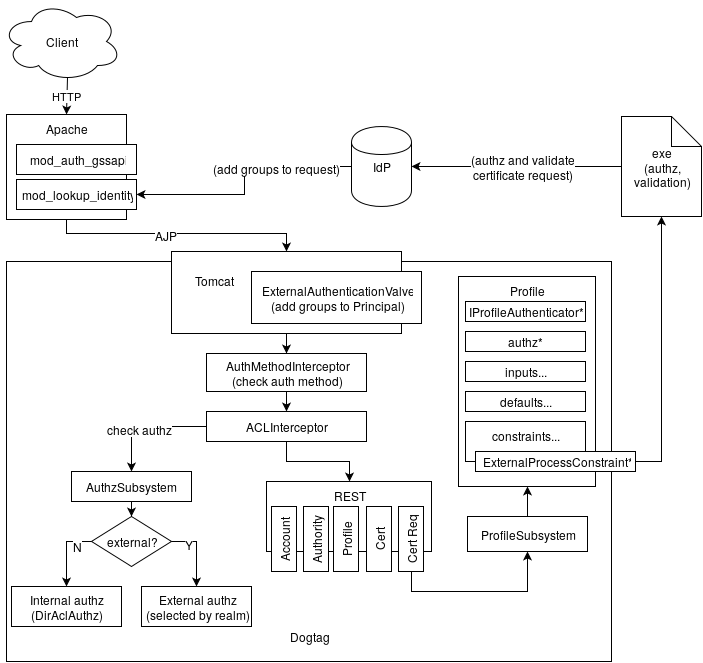

The diagram above was exported from draw.io. Its source (the exported page's mxGraphModel, read from the mxfile embedded in the PNG):
<mxGraphModel dx="950" dy="470" grid="1" gridSize="10" guides="1" tooltips="1" connect="1" arrows="1" fold="1" page="1" pageScale="1" pageWidth="826" pageHeight="1169" background="#ffffff" math="0" shadow="0">
  <root>
    <mxCell id="0" />
    <mxCell id="1" parent="0" />
    <mxCell id="2" value="&lt;div align=&quot;left&quot;&gt;Apache&lt;/div&gt;" style="whiteSpace=wrap;html=1;align=center;verticalAlign=top;" vertex="1" parent="1">
      <mxGeometry x="20" y="121" width="120" height="105" as="geometry" />
    </mxCell>
    <mxCell id="3" value="mod_lookup_identity&lt;br&gt;" style="whiteSpace=wrap;html=1;" vertex="1" parent="1">
      <mxGeometry x="30" y="186" width="120" height="30" as="geometry" />
    </mxCell>
    <mxCell id="4" value="mod_auth_gssapi" style="whiteSpace=wrap;html=1;" vertex="1" parent="1">
      <mxGeometry x="30" y="151" width="120" height="30" as="geometry" />
    </mxCell>
    <mxCell id="9" value="Dogtag&lt;br&gt;&lt;br&gt;" style="whiteSpace=wrap;html=1;verticalAlign=bottom;" vertex="1" parent="1">
      <mxGeometry x="20" y="268" width="605" height="400" as="geometry" />
    </mxCell>
    <mxCell id="50" style="edgeStyle=orthogonalEdgeStyle;rounded=0;html=1;exitX=0.5;exitY=1;entryX=0.5;entryY=0;jettySize=auto;orthogonalLoop=1;" edge="1" parent="1" source="10" target="11">
      <mxGeometry relative="1" as="geometry" />
    </mxCell>
    <mxCell id="10" value="AuthMethodInterceptor&lt;br&gt;(check auth method)&lt;br&gt;" style="whiteSpace=wrap;html=1;" vertex="1" parent="1">
      <mxGeometry x="220" y="360" width="160" height="38" as="geometry" />
    </mxCell>
    <mxCell id="49" style="edgeStyle=orthogonalEdgeStyle;rounded=0;html=1;exitX=0.5;exitY=1;jettySize=auto;orthogonalLoop=1;" edge="1" parent="1" source="7" target="10">
      <mxGeometry relative="1" as="geometry" />
    </mxCell>
    <mxCell id="7" value="&lt;br&gt;&amp;nbsp;&amp;nbsp;&amp;nbsp;&amp;nbsp;&amp;nbsp;&amp;nbsp; Tomcat" style="whiteSpace=wrap;html=1;align=left;verticalAlign=top;" vertex="1" parent="1">
      <mxGeometry x="185" y="258" width="230" height="82" as="geometry" />
    </mxCell>
    <mxCell id="8" value="ExternalAuthenticationValve&lt;br&gt;(add groups to Principal)&lt;br&gt;" style="whiteSpace=wrap;html=1;" vertex="1" parent="1">
      <mxGeometry x="265" y="278" width="170" height="52" as="geometry" />
    </mxCell>
    <mxCell id="23" style="edgeStyle=orthogonalEdgeStyle;rounded=0;html=1;exitX=0;exitY=0.5;jettySize=auto;orthogonalLoop=1;" edge="1" parent="1" source="11" target="13">
      <mxGeometry relative="1" as="geometry" />
    </mxCell>
    <mxCell id="68" value="check authz&lt;br&gt;" style="text;html=1;resizable=0;points=[];align=center;verticalAlign=middle;labelBackgroundColor=#ffffff;" vertex="1" connectable="0" parent="23">
      <mxGeometry x="0.1333" y="2" relative="1" as="geometry">
        <mxPoint as="offset" />
      </mxGeometry>
    </mxCell>
    <mxCell id="51" style="edgeStyle=orthogonalEdgeStyle;rounded=0;html=1;exitX=0.5;exitY=1;entryX=0.5;entryY=0;jettySize=auto;orthogonalLoop=1;" edge="1" parent="1" source="11" target="24">
      <mxGeometry relative="1" as="geometry" />
    </mxCell>
    <mxCell id="11" value="ACLInterceptor" style="whiteSpace=wrap;html=1;align=center;" vertex="1" parent="1">
      <mxGeometry x="220" y="418" width="160" height="30" as="geometry" />
    </mxCell>
    <mxCell id="22" style="edgeStyle=orthogonalEdgeStyle;rounded=0;html=1;exitX=0.5;exitY=1;jettySize=auto;orthogonalLoop=1;" edge="1" parent="1" source="13" target="16">
      <mxGeometry relative="1" as="geometry" />
    </mxCell>
    <mxCell id="13" value="AuthzSubsystem" style="whiteSpace=wrap;html=1;align=center;" vertex="1" parent="1">
      <mxGeometry x="85" y="478" width="120" height="30" as="geometry" />
    </mxCell>
    <mxCell id="14" value="Internal authz&lt;br&gt;(DirAclAuthz)&lt;br&gt;" style="whiteSpace=wrap;html=1;align=center;" vertex="1" parent="1">
      <mxGeometry x="25" y="593" width="110" height="40" as="geometry" />
    </mxCell>
    <mxCell id="15" value="External authz&lt;br&gt;(selected by realm)&lt;br&gt;" style="whiteSpace=wrap;html=1;align=center;" vertex="1" parent="1">
      <mxGeometry x="155" y="593" width="110" height="40" as="geometry" />
    </mxCell>
    <mxCell id="17" style="edgeStyle=orthogonalEdgeStyle;rounded=0;html=1;exitX=1;exitY=0.5;entryX=0.5;entryY=0;jettySize=auto;orthogonalLoop=1;verticalAlign=top;" edge="1" parent="1" source="16" target="15">
      <mxGeometry relative="1" as="geometry" />
    </mxCell>
    <mxCell id="19" value="Y" style="text;html=1;resizable=0;points=[];align=center;verticalAlign=middle;labelBackgroundColor=#ffffff;" vertex="1" connectable="0" parent="17">
      <mxGeometry x="-0.5143" y="-2" relative="1" as="geometry">
        <mxPoint as="offset" />
      </mxGeometry>
    </mxCell>
    <mxCell id="18" style="edgeStyle=orthogonalEdgeStyle;rounded=0;html=1;exitX=0;exitY=0.5;entryX=0.5;entryY=0;jettySize=auto;orthogonalLoop=1;" edge="1" parent="1" source="16" target="14">
      <mxGeometry relative="1" as="geometry" />
    </mxCell>
    <mxCell id="20" value="N" style="text;html=1;resizable=0;points=[];align=center;verticalAlign=middle;labelBackgroundColor=#ffffff;" vertex="1" connectable="0" parent="18">
      <mxGeometry x="-0.6" y="4" relative="1" as="geometry">
        <mxPoint as="offset" />
      </mxGeometry>
    </mxCell>
    <mxCell id="16" value="external?" style="rhombus;whiteSpace=wrap;html=1;align=center;" vertex="1" parent="1">
      <mxGeometry x="105" y="523" width="80" height="50" as="geometry" />
    </mxCell>
    <mxCell id="24" value="REST" style="whiteSpace=wrap;html=1;align=center;verticalAlign=top;" vertex="1" parent="1">
      <mxGeometry x="280" y="488" width="165" height="70" as="geometry" />
    </mxCell>
    <mxCell id="25" value="Account" style="whiteSpace=wrap;html=1;align=center;rotation=-90;" vertex="1" parent="1">
      <mxGeometry x="265" y="533" width="65" height="25" as="geometry" />
    </mxCell>
    <mxCell id="27" value="Authority&lt;br&gt;" style="whiteSpace=wrap;html=1;align=center;rotation=-90;" vertex="1" parent="1">
      <mxGeometry x="297" y="533" width="65" height="25" as="geometry" />
    </mxCell>
    <mxCell id="28" value="Profile" style="whiteSpace=wrap;html=1;align=center;rotation=-90;" vertex="1" parent="1">
      <mxGeometry x="327" y="533" width="65" height="25" as="geometry" />
    </mxCell>
    <mxCell id="29" value="Cert&lt;br&gt;" style="whiteSpace=wrap;html=1;align=center;rotation=-90;" vertex="1" parent="1">
      <mxGeometry x="360" y="533" width="65" height="25" as="geometry" />
    </mxCell>
    <mxCell id="64" style="edgeStyle=orthogonalEdgeStyle;rounded=0;html=1;exitX=0;exitY=0.5;entryX=0.5;entryY=1;jettySize=auto;orthogonalLoop=1;" edge="1" parent="1" source="30" target="36">
      <mxGeometry relative="1" as="geometry" />
    </mxCell>
    <mxCell id="30" value="Cert Req&lt;br&gt;" style="whiteSpace=wrap;html=1;align=center;rotation=-90;" vertex="1" parent="1">
      <mxGeometry x="392" y="533" width="65" height="25" as="geometry" />
    </mxCell>
    <mxCell id="34" style="edgeStyle=orthogonalEdgeStyle;rounded=0;html=1;exitX=0.5;exitY=0;entryX=0.5;entryY=0;jettySize=auto;orthogonalLoop=1;" edge="1" parent="1" source="27" target="27">
      <mxGeometry relative="1" as="geometry" />
    </mxCell>
    <mxCell id="65" style="edgeStyle=orthogonalEdgeStyle;rounded=0;html=1;exitX=0.5;exitY=0;entryX=0.5;entryY=1;jettySize=auto;orthogonalLoop=1;" edge="1" parent="1" source="36" target="38">
      <mxGeometry relative="1" as="geometry" />
    </mxCell>
    <mxCell id="36" value="ProfileSubsystem" style="whiteSpace=wrap;html=1;align=center;" vertex="1" parent="1">
      <mxGeometry x="481" y="523" width="120" height="35" as="geometry" />
    </mxCell>
    <mxCell id="38" value="Profile" style="whiteSpace=wrap;html=1;align=center;verticalAlign=top;" vertex="1" parent="1">
      <mxGeometry x="472" y="283" width="137" height="210" as="geometry" />
    </mxCell>
    <mxCell id="39" value="IProfileAuthenticator*&lt;br&gt;" style="whiteSpace=wrap;html=1;align=center;" vertex="1" parent="1">
      <mxGeometry x="479" y="308" width="120" height="20" as="geometry" />
    </mxCell>
    <mxCell id="40" value="authz*" style="whiteSpace=wrap;html=1;align=center;" vertex="1" parent="1">
      <mxGeometry x="479" y="338" width="120" height="20" as="geometry" />
    </mxCell>
    <mxCell id="41" value="inputs..." style="whiteSpace=wrap;html=1;align=center;" vertex="1" parent="1">
      <mxGeometry x="479" y="368" width="120" height="20" as="geometry" />
    </mxCell>
    <mxCell id="42" value="defaults..." style="whiteSpace=wrap;html=1;align=center;" vertex="1" parent="1">
      <mxGeometry x="479" y="398" width="120" height="20" as="geometry" />
    </mxCell>
    <mxCell id="43" value="constraints..." style="whiteSpace=wrap;html=1;align=center;verticalAlign=top;" vertex="1" parent="1">
      <mxGeometry x="479" y="428" width="120" height="40" as="geometry" />
    </mxCell>
    <mxCell id="60" style="edgeStyle=orthogonalEdgeStyle;rounded=0;html=1;exitX=1;exitY=0.5;entryX=0.5;entryY=1;jettySize=auto;orthogonalLoop=1;" edge="1" parent="1" source="44" target="57">
      <mxGeometry relative="1" as="geometry" />
    </mxCell>
    <mxCell id="44" value="ExternalProcessConstraint*" style="whiteSpace=wrap;html=1;align=center;" vertex="1" parent="1">
      <mxGeometry x="489" y="458" width="160" height="20" as="geometry" />
    </mxCell>
    <mxCell id="53" style="edgeStyle=orthogonalEdgeStyle;rounded=0;html=1;exitX=0;exitY=0.5;entryX=1;entryY=0.5;jettySize=auto;orthogonalLoop=1;" edge="1" parent="1" source="52" target="3">
      <mxGeometry relative="1" as="geometry" />
    </mxCell>
    <mxCell id="66" value="(add groups to request)&lt;br&gt;" style="text;html=1;resizable=0;points=[];align=center;verticalAlign=middle;labelBackgroundColor=#ffffff;" vertex="1" connectable="0" parent="53">
      <mxGeometry x="-0.3663" y="1" relative="1" as="geometry">
        <mxPoint as="offset" />
      </mxGeometry>
    </mxCell>
    <mxCell id="52" value="IdP" style="shape=cylinder;whiteSpace=wrap;html=1;align=center;" vertex="1" parent="1">
      <mxGeometry x="365" y="133" width="60" height="80" as="geometry" />
    </mxCell>
    <mxCell id="59" style="edgeStyle=orthogonalEdgeStyle;rounded=0;html=1;exitX=0;exitY=0.5;entryX=1;entryY=0.5;jettySize=auto;orthogonalLoop=1;" edge="1" parent="1" source="57" target="52">
      <mxGeometry relative="1" as="geometry" />
    </mxCell>
    <mxCell id="67" value="(authz and validate&lt;br&gt;certificate request)&lt;br&gt;" style="text;html=1;resizable=0;points=[];align=center;verticalAlign=middle;labelBackgroundColor=#ffffff;" vertex="1" connectable="0" parent="59">
      <mxGeometry x="-0.0381" relative="1" as="geometry">
        <mxPoint as="offset" />
      </mxGeometry>
    </mxCell>
    <mxCell id="57" value="exe&lt;br&gt;(authz,&lt;br&gt;validation)&lt;br&gt;" style="shape=note;whiteSpace=wrap;html=1;align=center;" vertex="1" parent="1">
      <mxGeometry x="635" y="123" width="80" height="100" as="geometry" />
    </mxCell>
    <mxCell id="62" value="HTTP" style="endArrow=classic;html=1;entryX=0.5;entryY=0;exitX=0.55;exitY=0.95;exitPerimeter=0;" edge="1" parent="1" source="63" target="2">
      <mxGeometry width="50" height="50" relative="1" as="geometry">
        <mxPoint x="45" y="78" as="sourcePoint" />
        <mxPoint x="95" y="28" as="targetPoint" />
      </mxGeometry>
    </mxCell>
    <mxCell id="63" value="Client" style="ellipse;shape=cloud;whiteSpace=wrap;html=1;align=center;" vertex="1" parent="1">
      <mxGeometry x="15" y="8" width="120" height="80" as="geometry" />
    </mxCell>
    <mxCell id="55" style="edgeStyle=orthogonalEdgeStyle;rounded=0;html=1;exitX=0.5;exitY=1;entryX=0.5;entryY=0;jettySize=auto;orthogonalLoop=1;" edge="1" parent="1" source="2" target="7">
      <mxGeometry relative="1" as="geometry">
        <Array as="points">
          <mxPoint x="80" y="240" />
          <mxPoint x="300" y="240" />
        </Array>
      </mxGeometry>
    </mxCell>
    <mxCell id="56" value="AJP" style="text;html=1;resizable=0;points=[];align=center;verticalAlign=middle;labelBackgroundColor=#ffffff;" vertex="1" connectable="0" parent="55">
      <mxGeometry x="-0.1064" y="-1" relative="1" as="geometry">
        <mxPoint as="offset" />
      </mxGeometry>
    </mxCell>
  </root>
</mxGraphModel>